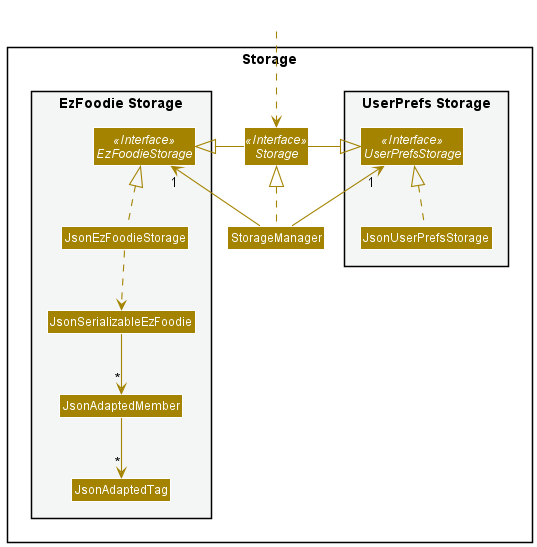

The diagram above was rendered by PlantUML. Its source (embedded in the PNG):
@startuml
!include style.puml
skinparam arrowThickness 1.1
skinparam arrowColor STORAGE_COLOR
skinparam classBackgroundColor STORAGE_COLOR

package Storage{

package "UserPrefs Storage" #F4F6F6{
Interface UserPrefsStorage <<Interface>>
Class JsonUserPrefsStorage
}

Interface Storage <<Interface>>
Class StorageManager

package "EzFoodie Storage" #F4F6F6{
Interface EzFoodieStorage <<Interface>>
Class JsonEzFoodieStorage
Class JsonSerializableEzFoodie
Class JsonAdaptedMember
Class JsonAdaptedTag
}

}

Class HiddenOutside #FFFFFF
HiddenOutside ..> Storage

StorageManager .up.|> Storage
StorageManager -up-> "1" UserPrefsStorage
StorageManager -up-> "1" EzFoodieStorage

Storage -left-|> UserPrefsStorage
Storage -right-|> EzFoodieStorage

JsonUserPrefsStorage .up.|> UserPrefsStorage
JsonEzFoodieStorage .up.|> EzFoodieStorage
JsonEzFoodieStorage ..> JsonSerializableEzFoodie
JsonSerializableEzFoodie --> "*" JsonAdaptedMember
JsonAdaptedMember --> "*" JsonAdaptedTag

@enduml